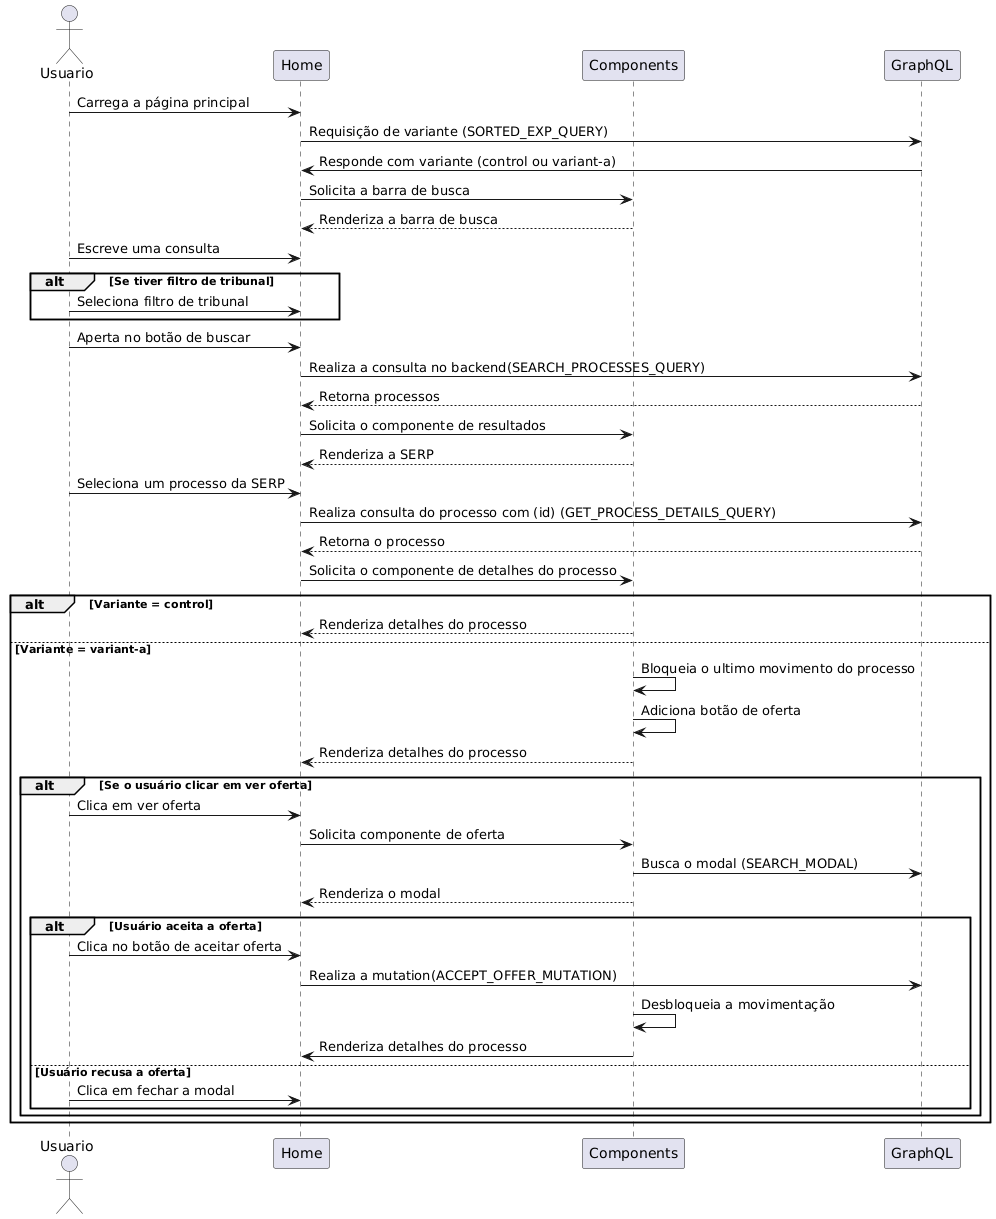

The diagram above was rendered by PlantUML. Its source (embedded in the PNG):
@startuml
actor Usuario as U
participant Home
participant Components
participant GraphQL as GQL

U -> Home: Carrega a página principal
Home -> GQL: Requisição de variante (SORTED_EXP_QUERY)
GQL -> Home: Responde com variante (control ou variant-a)
Home -> Components: Solicita a barra de busca
Components --> Home: Renderiza a barra de busca
U -> Home: Escreve uma consulta
alt Se tiver filtro de tribunal
  U -> Home: Seleciona filtro de tribunal
end
U -> Home: Aperta no botão de buscar

Home -> GQL: Realiza a consulta no backend(SEARCH_PROCESSES_QUERY)
GQL --> Home: Retorna processos
Home -> Components: Solicita o componente de resultados
Components --> Home: Renderiza a SERP
U -> Home: Seleciona um processo da SERP
Home -> GQL: Realiza consulta do processo com (id) (GET_PROCESS_DETAILS_QUERY)
GQL --> Home: Retorna o processo
Home -> Components: Solicita o componente de detalhes do processo
alt Variante = control
   Components --> Home: Renderiza detalhes do processo
else Variante = variant-a
    Components -> Components: Bloqueia o ultimo movimento do processo
    Components -> Components: Adiciona botão de oferta
    Components --> Home: Renderiza detalhes do processo
    alt Se o usuário clicar em ver oferta
      U -> Home: Clica em ver oferta
      Home -> Components: Solicita componente de oferta
      Components -> GQL: Busca o modal (SEARCH_MODAL)
      Components --> Home: Renderiza o modal
      alt Usuário aceita a oferta
        U->Home: Clica no botão de aceitar oferta
        Home->GQL: Realiza a mutation(ACCEPT_OFFER_MUTATION)
        Components -> Components: Desbloqueia a movimentação
        Components -> Home: Renderiza detalhes do processo
      else Usuário recusa a oferta
        U->Home: Clica em fechar a modal
      end
    end
    
end
@enduml